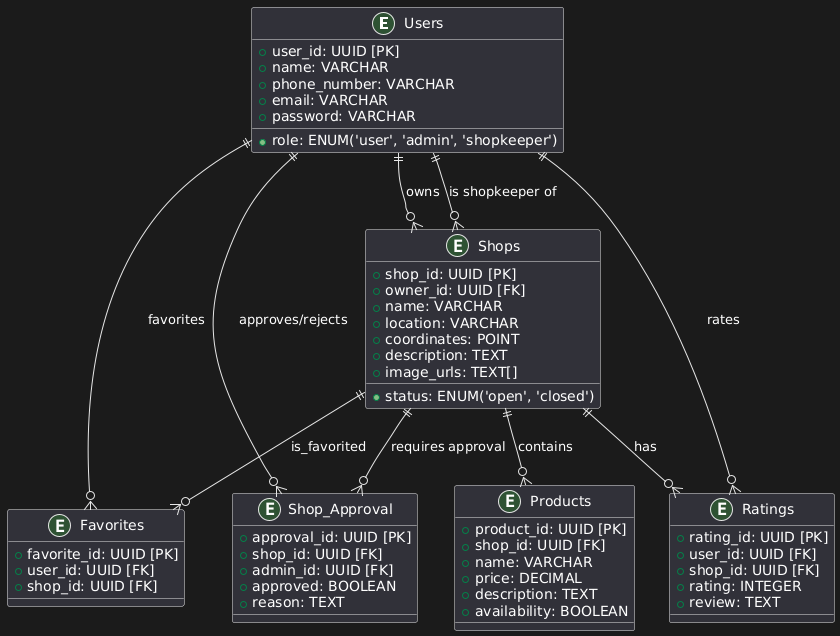

The diagram above was rendered by PlantUML. Its source (embedded in the PNG):
@startuml
entity "Users" {
  + user_id: UUID [PK]
  + name: VARCHAR
  + phone_number: VARCHAR
  + email: VARCHAR
  + password: VARCHAR
  + role: ENUM('user', 'admin', 'shopkeeper')
}

entity "Shops" {
  + shop_id: UUID [PK]
  + owner_id: UUID [FK]
  + name: VARCHAR
  + location: VARCHAR
  + coordinates: POINT
  + status: ENUM('open', 'closed')
  + description: TEXT
  + image_urls: TEXT[]
}

entity "Products" {
  + product_id: UUID [PK]
  + shop_id: UUID [FK]
  + name: VARCHAR
  + price: DECIMAL
  + description: TEXT
  + availability: BOOLEAN
}

entity "Ratings" {
  + rating_id: UUID [PK]
  + user_id: UUID [FK]
  + shop_id: UUID [FK]
  + rating: INTEGER
  + review: TEXT
}

entity "Favorites" {
  + favorite_id: UUID [PK]
  + user_id: UUID [FK]
  + shop_id: UUID [FK]
}

entity "Shop_Approval" {
  + approval_id: UUID [PK]
  + shop_id: UUID [FK]
  + admin_id: UUID [FK]
  + approved: BOOLEAN
  + reason: TEXT
}

' Define relationships
Users ||--o{ Shops : "owns"
Shops ||--o{ Products : "contains"
Users ||--o{ Ratings : "rates"
Shops ||--o{ Ratings : "has"
Users ||--o{ Favorites : "favorites"
Shops ||--o{ Favorites : "is_favorited"
Users ||--o{ Shop_Approval : "approves/rejects"
Shops ||--o{ Shop_Approval : "requires approval"
Users ||--o{ Shops : "is shopkeeper of"
@enduml